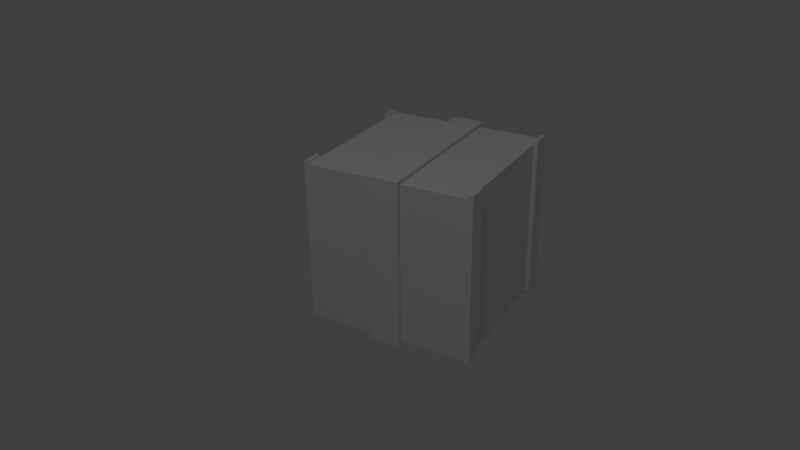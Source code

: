 # Source: kiste1.blend  (saved by Blender 2.70.0; exported with 4.5.12 LTS)
import bpy
from mathutils import Matrix  # noqa: F401  (used for matrix-valued properties, if any)

bpy.ops.wm.read_factory_settings(use_empty=True)
scene = bpy.context.scene
scene.name = 'Scene'

# ---- collections
col_collection_1 = bpy.data.collections.new('Collection 1'); scene.collection.children.link(col_collection_1)

# ---- world
world_world = bpy.data.worlds.new('World'); scene.world = world_world
world_world.color = (0.05088, 0.05088, 0.05088)
world_world.use_sun_shadow = False
world_world.sun_shadow_jitter_overblur = 0.0
world_world.cycles.sampling_method = 'MANUAL'
world_world.cycles.sample_map_resolution = 256
world_world.light_settings.ao_factor = 0.2075

# ---- cameras
cam_camera = bpy.data.cameras.new('Camera')
cam_camera.clip_end = 100.0
cam_camera.lens = 35.0
cam_camera.sensor_width = 32.0
cam_camera.sensor_height = 18.0
cam_camera.ortho_scale = 7.314
cam_camera.dof.focus_distance = 0.0
cam_camera.dof.aperture_fstop = 128.0

# ---- lights
light_lamp = bpy.data.lights.new('Lamp', 'POINT')
light_lamp.transmission_factor = 0.0
light_lamp.cutoff_distance = 30.0
light_lamp.energy = 100.0
light_lamp.shadow_buffer_clip_start = 1.001
light_lamp.shadow_soft_size = 0.1
light_lamp.shadow_maximum_resolution = 0.006
light_lamp.use_absolute_resolution = True
light_lamp.cycles.use_multiple_importance_sampling = False

# ---- meshes
me_cube_001 = bpy.data.meshes.new('Cube.001')
me_cube_001.from_pydata([(-0.4752, -0.4752, -0.4752), (-0.4752, 0.4752, -0.4752), (0.4752, 0.4752, -0.4752), (0.4752, -0.4752, -0.4752), (-0.4752, -0.4752, 0.4752), (-0.4752, 0.4752, 0.4752), (0.4752, 0.4752, 0.4752), (0.4752, -0.4752, 0.4752), (-0.4752, -0.362, 0.4752), (-0.4752, 0.362, 0.4752), (-0.4752, 0.362, -0.4752), (-0.4752, -0.362, -0.4752), (0.4752, 0.362, 0.4752), (0.4752, -0.362, 0.4752), (0.4752, -0.362, -0.4752), (0.4752, 0.362, -0.4752), (-0.08271, 0.4752, 0.4752), (0.08892, 0.4752, 0.4752), (0.08892, 0.4752, -0.4752), (-0.08271, 0.4752, -0.4752), (0.08892, -0.4752, 0.4752), (-0.08271, -0.4752, 0.4752), (-0.08271, -0.4752, -0.4752), (0.08892, -0.4752, -0.4752), (0.08892, -0.362, 0.4752), (-0.08271, -0.362, 0.4752), (0.08892, 0.362, 0.4752), (-0.08271, 0.362, 0.4752), (0.4752, 0.4752, 0.4963), (0.4752, -0.4752, 0.4963), (0.4752, 0.362, 0.4963), (0.4752, -0.362, 0.4963), (0.5008, 0.4752, 0.4963), (0.5008, -0.4752, 0.4963), (0.5008, 0.362, 0.4963), (0.5008, -0.362, 0.4963), (0.4752, 0.4752, -0.4841), (0.4752, -0.4752, -0.4841), (0.4752, -0.362, -0.4841), (0.4752, 0.362, -0.4841), (0.5008, 0.4752, -0.4841), (0.5008, -0.4752, -0.4841), (0.5008, -0.362, -0.4841), (0.5008, 0.362, -0.4841), (-0.08911, 0.5106, 0.4988), (0.09532, 0.5106, 0.4988), (0.09532, -0.5106, 0.4988), (-0.08911, -0.5106, 0.4988), (0.09532, -0.389, 0.4988), (-0.08911, -0.389, 0.4988), (0.09532, 0.389, 0.4988), (-0.08911, 0.389, 0.4988), (-0.4982, -0.362, -0.4752), (-0.4752, -0.4752, 0.4908), (-0.4752, 0.4752, 0.4908), (-0.4752, -0.362, 0.4908), (-0.4752, 0.362, 0.4908), (-0.4982, -0.4752, 0.4908), (-0.4982, 0.4752, 0.4908), (-0.4982, -0.362, 0.4908), (-0.4982, 0.362, 0.4908), (-0.4752, -0.4752, -0.4871), (-0.4752, 0.4752, -0.4871), (-0.4752, 0.362, -0.4871), (-0.4752, -0.362, -0.4871), (0.08892, 0.4752, -0.4871), (-0.08271, 0.4752, -0.4871), (-0.08271, -0.4752, -0.4871), (0.08892, -0.4752, -0.4871), (0.09532, 0.5106, -0.4865), (-0.08911, 0.5106, -0.4865), (-0.08911, -0.5106, -0.4865), (0.09532, -0.5106, -0.4865), (-0.4982, -0.4752, -0.4871), (-0.4982, 0.4752, -0.4871), (-0.4982, 0.362, -0.4871), (-0.4982, -0.362, -0.4871)], [], [(17, 6, 2, 18), (21, 4, 0, 22), (27, 16, 5, 9), (8, 9, 10, 11), (12, 13, 14, 15), (21, 25, 8, 4), (25, 27, 9, 8), (5, 16, 19, 1), (16, 27, 51, 44), (7, 20, 23, 3), (20, 24, 48, 46), (12, 6, 17, 26), (25, 21, 47, 49), (2, 3, 0, 1), (7, 13, 24, 20), (24, 26, 50, 48), (13, 12, 26, 24), (27, 25, 49, 51), (28, 30, 34, 32), (31, 29, 33, 35), (34, 30, 15, 43), (42, 38, 31, 35), (40, 32, 34, 43), (6, 12, 30, 28), (13, 7, 29, 31), (37, 38, 42, 41), (39, 36, 40, 43), (41, 33, 29, 37), (40, 36, 28, 32), (41, 42, 35, 33), (3, 14, 38, 37), (15, 2, 36, 39), (50, 45, 44, 51), (46, 48, 49, 47), (48, 50, 51, 49), (26, 17, 45, 50), (1, 10, 63, 62), (11, 0, 61, 64), (45, 17, 65, 69), (53, 55, 59, 57), (56, 54, 58, 60), (75, 63, 56, 60), (16, 44, 70, 66), (4, 8, 55, 53), (9, 5, 54, 56), (67, 68, 72, 71), (65, 66, 70, 69), (62, 63, 75, 74), (64, 61, 73, 76), (75, 60, 58, 74), (76, 73, 57, 59), (47, 21, 67, 71), (47, 71, 72, 46), (45, 69, 70, 44), (54, 62, 74, 58), (76, 59, 55, 64), (20, 46, 72, 68), (57, 73, 61, 53), (22, 23, 68, 67), (18, 19, 66, 65), (52, 11, 64, 76)])
me_cube_001.use_remesh_preserve_volume = False
me_cube_001.use_remesh_preserve_attributes = False
me_cube_001.use_mirror_vertex_groups = False
me_cube_001.update()

# ---- objects
ob_cube = bpy.data.objects.new('Cube', me_cube_001)
ob_lamp = bpy.data.objects.new('Lamp', light_lamp)
ob_camera = bpy.data.objects.new('Camera', cam_camera)

# ---- transforms, parenting, visibility, modifiers, constraints
ob_cube.location = (0.02937, 0.09056, 0.533)
ob_cube.lineart.crease_threshold = 0.0
ob_lamp.location = (1.121, -3.107, 5.904)
ob_lamp.rotation_euler = (0.6503, 0.05522, 1.866)
ob_lamp.lock_rotations_4d = False
ob_lamp.empty_display_type = 'ARROWS'
ob_lamp.color = (0.0, 0.0, 0.0, 0.0)
ob_lamp.lineart.crease_threshold = 0.0
ob_camera.location = (2.144, -3.89, 2.794)
ob_camera.rotation_euler = (1.109, 0.01082, 0.5186)
ob_camera.scale = (0.2425, 0.2425, 0.2425)
ob_camera.lock_rotations_4d = False
ob_camera.empty_display_type = 'ARROWS'
ob_camera.color = (0.0, 0.0, 0.0, 0.0)
ob_camera.display_type = 'WIRE'
ob_camera.lineart.crease_threshold = 0.0

# ---- collection membership
col_collection_1.objects.link(ob_cube)
col_collection_1.objects.link(ob_lamp)
col_collection_1.objects.link(ob_camera)

# ---- scene / render settings (as saved in the file)
scene.camera = ob_camera
scene.frame_start = 1; scene.frame_end = 250; scene.frame_set(1)
scene.render.engine = 'BLENDER_EEVEE_NEXT'
scene.render.dither_intensity = 0.0
scene.cycles.use_denoising = False
scene.cycles.samples = 10
scene.cycles.sampling_pattern = 'TABULATED_SOBOL'
scene.cycles.light_sampling_threshold = 0.0
scene.cycles.use_adaptive_sampling = False
scene.cycles.use_light_tree = False
scene.cycles.blur_glossy = 0.0
scene.cycles.volume_bounces = 1
scene.cycles.pixel_filter_type = 'GAUSSIAN'
scene.cycles.sample_clamp_indirect = 0.0
scene.view_settings.view_transform = 'Standard'
bpy.context.view_layer.update()
